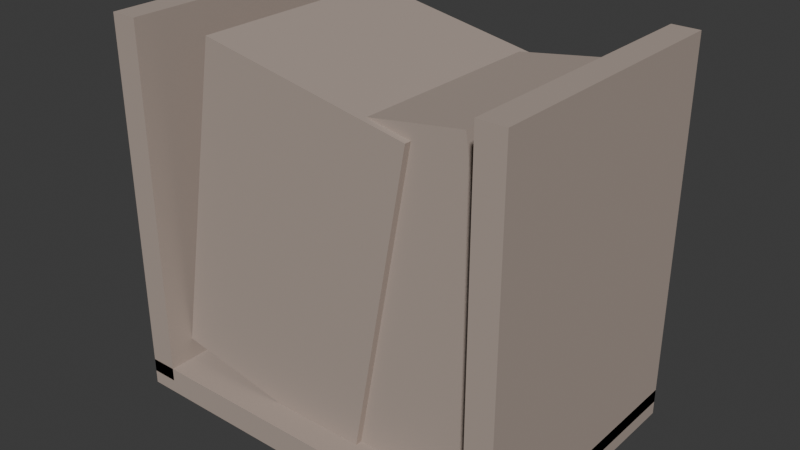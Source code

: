 # Source: SUB_Revisteiro_v01.blend  (saved by Blender 4.2.66; exported with 4.5.12 LTS)
import bpy
from mathutils import Matrix  # noqa: F401  (used for matrix-valued properties, if any)

bpy.ops.wm.read_factory_settings(use_empty=True)
scene = bpy.context.scene
scene.name = 'Scene'

# ---- collections
col_sub_revisteiro_v01 = bpy.data.collections.new('SUB_Revisteiro_v01'); scene.collection.children.link(col_sub_revisteiro_v01)

# ---- materials (node trees are filled in below, after node groups)
mat_polyroom_pbr = bpy.data.materials.new('Polyroom_PBR')

# ---- material node trees
mat_polyroom_pbr.use_nodes = True; mat_polyroom_pbr.node_tree.nodes.clear()
_N = mat_polyroom_pbr.node_tree.nodes; _L = mat_polyroom_pbr.node_tree.links
n0 = _N.new('ShaderNodeOutputMaterial'); n0.name = 'Material Output'; n0.location = (300, 0)
n1 = _N.new('ShaderNodeBsdfPrincipled'); n1.name = 'Principled BSDF'; n1.location = (0, 0)
n1.inputs[2].default_value = 0.8
n2 = _N.new('ShaderNodeVertexColor'); n2.name = 'Color Attribute'; n2.location = (-300, 0)
n2.layer_name = 'Color'
_L.new(n2.outputs[0], n1.inputs[0])
_L.new(n1.outputs[0], n0.inputs[0])
n0.is_active_output = True

# ---- world
world_world = bpy.data.worlds.new('World'); scene.world = world_world
world_world.use_nodes = True; world_world.node_tree.nodes.clear()
_N = world_world.node_tree.nodes; _L = world_world.node_tree.links
n0 = _N.new('ShaderNodeOutputWorld'); n0.name = 'World Output'; n0.location = (300, 300)
n1 = _N.new('ShaderNodeBackground'); n1.name = 'Background'; n1.location = (10, 300)
n1.inputs[0].default_value = (0.05088, 0.05088, 0.05088, 1.0)
_L.new(n1.outputs[0], n0.inputs[0])
n0.is_active_output = True
world_world.color = (0.05088, 0.05088, 0.05088)
world_world.sun_shadow_jitter_overblur = 0.0

# ---- meshes
me_sub_revisteiro_v01 = bpy.data.meshes.new('SUB_Revisteiro_v01')
me_sub_revisteiro_v01.from_pydata([(-0.15, -0.1, 0.0), (-0.15, -0.1, 0.02), (-0.15, 0.1, 0.0), (-0.15, 0.1, 0.02), (0.15, -0.1, 0.0), (0.15, -0.1, 0.02), (0.15, 0.1, 0.0), (0.15, 0.1, 0.02), (-0.15, -0.1, 0.01), (-0.15, -0.1, 0.28), (-0.15, 0.1, 0.01), (-0.15, 0.1, 0.28), (-0.13, -0.1, 0.01), (-0.13, -0.1, 0.28), (-0.13, 0.1, 0.01), (-0.13, 0.1, 0.28), (0.13, -0.1, 0.01), (0.13, -0.1, 0.28), (0.13, 0.1, 0.01), (0.13, 0.1, 0.28), (0.15, -0.1, 0.01), (0.15, -0.1, 0.28), (0.15, 0.1, 0.01), (0.15, 0.1, 0.28), (-0.1302, -0.08, 0.03626), (-0.08722, -0.08, 0.2724), (-0.1302, 0.08, 0.03626), (-0.08722, 0.08, 0.2724), (0.02722, -0.08, 0.007616), (0.07019, -0.08, 0.2437), (0.02722, 0.08, 0.007616), (0.07019, 0.08, 0.2437), (-0.006972, -0.075, 0.01008), (-0.04134, -0.075, 0.2375), (-0.006972, 0.075, 0.01008), (-0.04134, 0.075, 0.2375), (0.1413, -0.075, 0.0325), (0.107, -0.075, 0.2599), (0.1413, 0.075, 0.0325), (0.107, 0.075, 0.2599)], [], [(0, 1, 3, 2), (2, 3, 7, 6), (6, 7, 5, 4), (4, 5, 1, 0), (2, 6, 4, 0), (7, 3, 1, 5), (8, 9, 11, 10), (10, 11, 15, 14), (14, 15, 13, 12), (12, 13, 9, 8), (10, 14, 12, 8), (15, 11, 9, 13), (16, 17, 19, 18), (18, 19, 23, 22), (22, 23, 21, 20), (20, 21, 17, 16), (18, 22, 20, 16), (23, 19, 17, 21), (24, 25, 27, 26), (26, 27, 31, 30), (30, 31, 29, 28), (28, 29, 25, 24), (26, 30, 28, 24), (31, 27, 25, 29), (32, 33, 35, 34), (34, 35, 39, 38), (38, 39, 37, 36), (36, 37, 33, 32), (34, 38, 36, 32), (39, 35, 33, 37)])
_uv = me_sub_revisteiro_v01.uv_layers.new(name='UVMap')
_uv.uv.foreach_set('vector', [0.00485, 0.00505, 0.00485, 0.00485, 0.3412, 0.00485, 0.3412, 0.00505, 0.3412, 0.00505, 0.3412, 0.00485, 0.3412, 0.5093, 0.3412, 0.5095, 0.3509, 0.5095, 0.3509, 0.5093, 0.6872, 0.5093, 0.6872, 0.5095, 0.00485, 0.5095, 0.00485, 0.5093, 0.00485, 0.00485, 0.00485, 0.00505, 0.3412, 0.00505, 0.3412, 0.5095, 0.00485, 0.5095, 0.00485, 0.00505, 0.3509, 0.5093, 0.3509, 0.00485, 0.6872, 0.00485, 0.6872, 0.5093, 0.9191, 0.8555, 0.9164, 0.8555, 0.9164, 0.5192, 0.9191, 0.5192, 0.9191, 0.5192, 0.9164, 0.5192, 0.95, 0.5192, 0.9527, 0.5192, 0.8606, 0.8555, 0.8579, 0.8555, 0.8579, 0.5192, 0.8606, 0.5192, 0.9527, 0.8555, 0.95, 0.8555, 0.9164, 0.8555, 0.9191, 0.8555, 0.9191, 0.5192, 0.9527, 0.5192, 0.9527, 0.8555, 0.9191, 0.8555, 0.8579, 0.8555, 0.8243, 0.8555, 0.8243, 0.5192, 0.8579, 0.5192, 0.9615, 0.3412, 0.9588, 0.3412, 0.9588, 0.00485, 0.9615, 0.00485, 0.9615, 0.00485, 0.9588, 0.00485, 0.9924, 0.00485, 0.9951, 0.00485, 0.9067, 0.8555, 0.904, 0.8555, 0.904, 0.5192, 0.9067, 0.5192, 0.9951, 0.3412, 0.9924, 0.3412, 0.9588, 0.3412, 0.9615, 0.3412, 0.9615, 0.00485, 0.9951, 0.00485, 0.9951, 0.3412, 0.9615, 0.3412, 0.904, 0.8555, 0.8703, 0.8555, 0.8703, 0.5192, 0.904, 0.5192, 0.5527, 0.5192, 0.5527, 0.5891, 0.2836, 0.5891, 0.2836, 0.5192, 0.2739, 0.5192, 0.2739, 0.5891, 0.2739, 0.8541, 0.2739, 0.7842, 0.2739, 0.7842, 0.2739, 0.8541, 0.00485, 0.8541, 0.00485, 0.7842, 0.00485, 0.7842, 0.00485, 0.8541, 0.00485, 0.5891, 0.00485, 0.5192, 0.2739, 0.5192, 0.2739, 0.7842, 0.00485, 0.7842, 0.00485, 0.5192, 0.2836, 0.8541, 0.2836, 0.5891, 0.5527, 0.5891, 0.5527, 0.8541, 0.6969, 0.06492, 0.6969, 0.00485, 0.9491, 0.00485, 0.9491, 0.06492, 0.9491, 0.06492, 0.9491, 0.00485, 0.9491, 0.254, 0.9491, 0.3141, 0.5624, 0.8285, 0.5624, 0.7684, 0.8146, 0.7684, 0.8146, 0.8285, 0.6969, 0.3141, 0.6969, 0.254, 0.6969, 0.00485, 0.6969, 0.06492, 0.9491, 0.06492, 0.9491, 0.3141, 0.6969, 0.3141, 0.6969, 0.06492, 0.5624, 0.7684, 0.5624, 0.5192, 0.8146, 0.5192, 0.8146, 0.7684])
_ca = me_sub_revisteiro_v01.color_attributes.new('Color', 'FLOAT_COLOR', 'POINT')
_ca.data.foreach_set('color', [0.4235, 0.3451, 0.298, 1.0, 0.4235, 0.3451, 0.298, 1.0, 0.4235, 0.3451, 0.298, 1.0, 0.4235, 0.3451, 0.298, 1.0, 0.4235, 0.3451, 0.298, 1.0, 0.4235, 0.3451, 0.298, 1.0, 0.4235, 0.3451, 0.298, 1.0, 0.4235, 0.3451, 0.298, 1.0, 0.4235, 0.3451, 0.298, 1.0, 0.4235, 0.3451, 0.298, 1.0, 0.4235, 0.3451, 0.298, 1.0, 0.4235, 0.3451, 0.298, 1.0, 0.4235, 0.3451, 0.298, 1.0, 0.4235, 0.3451, 0.298, 1.0, 0.4235, 0.3451, 0.298, 1.0, 0.4235, 0.3451, 0.298, 1.0, 0.4235, 0.3451, 0.298, 1.0, 0.4235, 0.3451, 0.298, 1.0, 0.4235, 0.3451, 0.298, 1.0, 0.4235, 0.3451, 0.298, 1.0, 0.4235, 0.3451, 0.298, 1.0, 0.4235, 0.3451, 0.298, 1.0, 0.4235, 0.3451, 0.298, 1.0, 0.4235, 0.3451, 0.298, 1.0, 0.4235, 0.3451, 0.298, 1.0, 0.4235, 0.3451, 0.298, 1.0, 0.4235, 0.3451, 0.298, 1.0, 0.4235, 0.3451, 0.298, 1.0, 0.4235, 0.3451, 0.298, 1.0, 0.4235, 0.3451, 0.298, 1.0, 0.4235, 0.3451, 0.298, 1.0, 0.4235, 0.3451, 0.298, 1.0, 0.4235, 0.3451, 0.298, 1.0, 0.4235, 0.3451, 0.298, 1.0, 0.4235, 0.3451, 0.298, 1.0, 0.4235, 0.3451, 0.298, 1.0, 0.4235, 0.3451, 0.298, 1.0, 0.4235, 0.3451, 0.298, 1.0, 0.4235, 0.3451, 0.298, 1.0, 0.4235, 0.3451, 0.298, 1.0])
me_sub_revisteiro_v01.materials.append(mat_polyroom_pbr)
me_sub_revisteiro_v01.update()

# ---- objects
ob_sub_revisteiro_v01 = bpy.data.objects.new('SUB_Revisteiro_v01', me_sub_revisteiro_v01)

# ---- transforms, parenting, visibility, modifiers, constraints
ob_sub_revisteiro_v01.location = (0.0, 0.0, 0.0)

# ---- collection membership
col_sub_revisteiro_v01.objects.link(ob_sub_revisteiro_v01)

# ---- scene / render settings (as saved in the file)
scene.frame_start = 1; scene.frame_end = 250; scene.frame_set(1)
scene.render.engine = 'BLENDER_EEVEE_NEXT'
bpy.context.view_layer.update()

# ---- added for rendering (the .blend has no active camera and no usable light): camera, sun
cam_auto = bpy.data.cameras.new('AutoCamera')
cam_auto.lens = 50.0
cam_auto.sensor_width = 36.0
cam_auto.clip_end = 1000.0
ob_auto_camera = bpy.data.objects.new('AutoCamera', cam_auto)
scene.collection.objects.link(ob_auto_camera)
ob_auto_camera.location = (0.422373, -0.506848, 0.477898)
ob_auto_camera.rotation_euler = (1.09748, -7.21219e-08, 0.694738)
scene.camera = ob_auto_camera
light_auto_sun = bpy.data.lights.new('AutoSun', 'SUN')
light_auto_sun.energy = 3.0
light_auto_sun.angle = 0.0523599
ob_auto_sun = bpy.data.objects.new('AutoSun', light_auto_sun)
scene.collection.objects.link(ob_auto_sun)
ob_auto_sun.rotation_euler = (0.872665, 0.174533, 0.523599)
bpy.context.view_layer.update()
